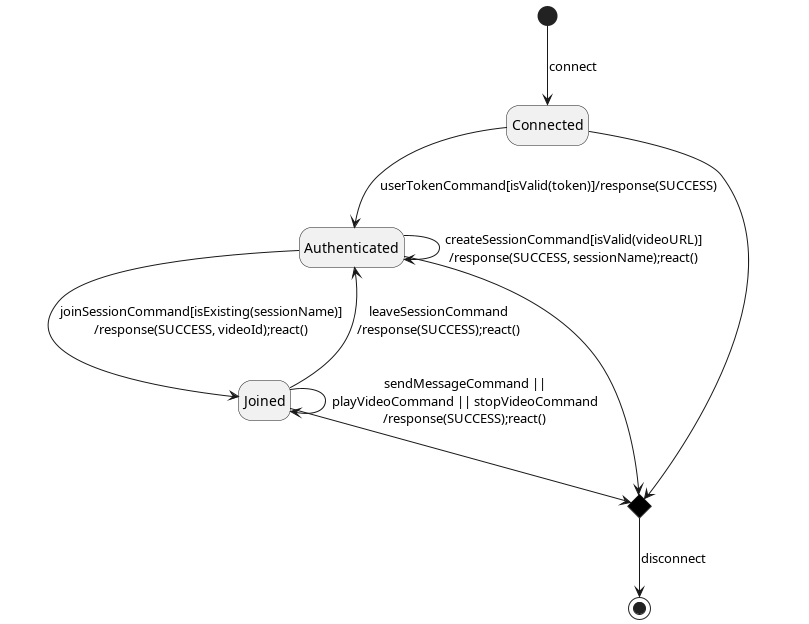

The diagram above was rendered by PlantUML. Its source (embedded in the PNG):
@startuml
hide empty description
<style>
  diamond {
    BackgroundColor #black
}
</style>

[*] --> Connected: connect

Connected --> Authenticated: userTokenCommand[isValid(token)]/response(SUCCESS)

Authenticated --> Authenticated: createSessionCommand[isValid(videoURL)]\n/response(SUCCESS, sessionName);react()
Authenticated --> Joined: joinSessionCommand[isExisting(sessionName)]\n/response(SUCCESS, videoId);react()

Joined --> Authenticated: leaveSessionCommand\n/response(SUCCESS);react()
Joined --> Joined: sendMessageCommand ||\nplayVideoCommand || stopVideoCommand\n/response(SUCCESS);react()

state choice1 <<choice>>

Connected --> choice1
Joined --> choice1
Authenticated --> choice1

choice1 --> [*]: disconnect



@enduml